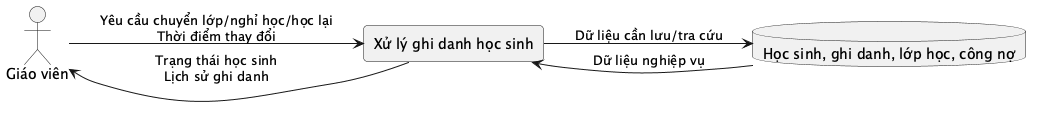

The diagram above was rendered by PlantUML. Its source (embedded in the PNG):
@startuml
left to right direction
skinparam rectangle {
  RoundCorner 8
}
actor "Giáo viên" as Actor
rectangle "Xử lý ghi danh học sinh" as Process
database "Học sinh, ghi danh, lớp học, công nợ" as Store
Actor --> Process : Yêu cầu chuyển lớp/nghỉ học/học lại\nThời điểm thay đổi
Process --> Store : Dữ liệu cần lưu/tra cứu
Store --> Process : Dữ liệu nghiệp vụ
Process --> Actor : Trạng thái học sinh\nLịch sử ghi danh
@enduml